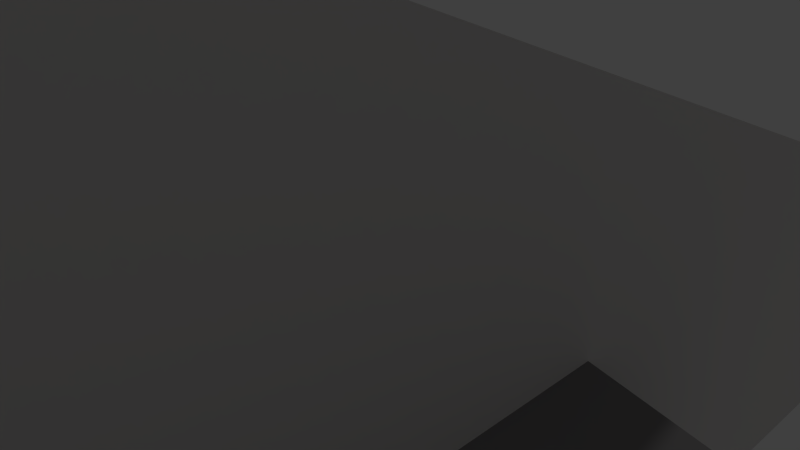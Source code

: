 # Source: SPACESHIP.blend  (saved by Blender 2.70.0; exported with 4.5.12 LTS)
import bpy
from mathutils import Matrix  # noqa: F401  (used for matrix-valued properties, if any)

bpy.ops.wm.read_factory_settings(use_empty=True)
scene = bpy.context.scene
scene.name = 'Scene'

# ---- collections
col_collection_1 = bpy.data.collections.new('Collection 1'); scene.collection.children.link(col_collection_1)

# ---- materials (node trees are filled in below, after node groups)
mat_material_001 = bpy.data.materials.new('Material.001')
mat_material_001.alpha_threshold = 0.0
mat_material_001.use_transparent_shadow = False
mat_material_001.diffuse_color = (0.8, 0.7766, 0.7663, 1.0)
mat_material_001.specular_color = (0.9597, 1.0, 0.945)
mat_material_001.roughness = 0.5
mat_material_001.line_color = (0.0, 0.0, 0.0, 1.0)
mat_material_002 = bpy.data.materials.new('Material.002')
mat_material_002.alpha_threshold = 0.0
mat_material_002.use_transparent_shadow = False
mat_material_002.diffuse_color = (0.02894, 0.0291, 0.02878, 1.0)
mat_material_002.roughness = 0.5
mat_material_002.line_color = (0.0, 0.0, 0.0, 1.0)
mat_material_003 = bpy.data.materials.new('Material.003')
mat_material_003.alpha_threshold = 0.0
mat_material_003.use_transparent_shadow = False
mat_material_003.diffuse_color = (0.2396, 0.2295, 0.2326, 1.0)
mat_material_003.specular_color = (0.9623, 1.0, 0.9717)
mat_material_003.roughness = 0.5
mat_material_003.line_color = (0.0, 0.0, 0.0, 1.0)
mat_material_004 = bpy.data.materials.new('Material.004')
mat_material_004.alpha_threshold = 0.0
mat_material_004.use_transparent_shadow = False
mat_material_004.diffuse_color = (1.0, 0.05073, 0.01252, 1.0)
mat_material_004.roughness = 0.5
mat_material_004.line_color = (0.0, 0.0, 0.0, 1.0)
mat_material_005 = bpy.data.materials.new('Material.005')
mat_material_005.alpha_threshold = 0.0
mat_material_005.use_transparent_shadow = False
mat_material_005.diffuse_color = (0.385, 0.402, 0.3789, 1.0)
mat_material_005.roughness = 0.5
mat_material_005.line_color = (0.0, 0.0, 0.0, 1.0)

# ---- material node trees

# ---- world
world_world = bpy.data.worlds.new('World'); scene.world = world_world
world_world.color = (0.05088, 0.05088, 0.05088)
world_world.use_sun_shadow = False
world_world.sun_shadow_jitter_overblur = 0.0
world_world.cycles.sampling_method = 'NONE'
world_world.cycles.sample_map_resolution = 256

# ---- cameras
cam_camera = bpy.data.cameras.new('Camera')
cam_camera.clip_end = 100.0
cam_camera.lens = 35.0
cam_camera.sensor_width = 32.0
cam_camera.sensor_height = 18.0
cam_camera.ortho_scale = 7.314
cam_camera.dof.focus_distance = 0.0
cam_camera.dof.aperture_fstop = 128.0

# ---- lights
light_lamp = bpy.data.lights.new('Lamp', 'POINT')
light_lamp.transmission_factor = 0.0
light_lamp.cutoff_distance = 30.0
light_lamp.energy = 100.0
light_lamp.shadow_buffer_clip_start = 1.001
light_lamp.shadow_soft_size = 0.1
light_lamp.shadow_maximum_resolution = 0.006
light_lamp.use_absolute_resolution = True
light_lamp.cycles.use_multiple_importance_sampling = False

# ---- meshes
me_cube_001 = bpy.data.meshes.new('Cube.001')
me_cube_001.from_pydata([(-3.676, 3.804, -2.117), (-3.676, 3.804, -0.5441), (-2.333, 4.374, -1.696), (-2.333, 4.374, -0.9651), (-1.932, 4.374, -1.57), (-1.932, 4.374, -1.091), (-1.932, 4.008, -1.57), (-1.932, 4.008, -1.091), (-3.676, -5.95, 3.487), (-3.676, 1.849, -2.117), (-3.676, 3.557, -1.919), (-3.676, 3.557, -0.7425), (-3.676, 2.095, -1.919), (-3.676, 2.095, -0.7425), (-3.417, 3.394, -1.787), (-3.417, 3.394, -0.874), (-3.417, 2.259, -1.787), (-3.417, 2.259, -0.874), (-1.117, 2.057, 0.1778), (-1.117, 1.895, 0.2445), (-1.771, 0.2421, -2.117), (-1.771, 2.208, -2.117), (-0.9671, 1.895, 0.2445), (-2.899, -3.005, 1.933), (-2.999, -3.017, 2.274), (-2.804, -0.22, 1.119), (-3.676, 1.326, 0.4798), (-1.832, 1.326, 0.4798), (-1.681, 1.326, 0.4798), (-3.676, 1.184, 0.5385), (-1.681, 1.184, 0.5385), (-1.117, 2.025, 0.1011), (-1.117, 1.864, 0.1678), (-0.9671, 1.864, 0.1678), (-3.676, 1.294, 0.4032), (-1.832, 1.294, 0.4032), (-1.681, 1.294, 0.4032), (-2.72, -0.4321, 0.8701), (-2.999, -0.4541, 1.215), (-3.676, 1.152, 0.4618), (-1.681, 1.152, 0.4618), (-2.473, -4.973, 3.302), (-2.804, -4.073, 2.711), (-2.473, -4.127, 2.952), (-2.804, -5.182, 3.169), (-2.899, -0.6474, 0.9591), (-3.676, -2.158, -2.117), (-5.578, -2.158, -1.738), (-3.676, -2.158, 0.216), (-5.578, -2.158, -0.1635), (-5.578, -6.588, -1.738), (-0.8856, 0.2421, -2.631), (-5.434, -2.158, -1.636), (-5.434, -2.158, -0.265), (-3.676, -2.158, -1.967), (-3.676, -2.158, 0.06551), (-5.434, -2.78, -1.636), (-5.434, -2.78, -0.265), (-3.676, -2.78, -1.967), (-3.676, -2.78, 0.06551), (-1.771, 0.2421, -2.631), (-1.771, 1.876, -2.631), (-0.8856, 0.2421, -3.035), (-2.337, 0.2421, -3.365), (-2.337, 0.2421, -4.378), (-0.8856, 0.9863, -3.035), (-2.337, 0.9863, -3.365), (-2.337, 0.9863, -4.378), (-0.9349, 0.9863, -3.181), (-2.07, 0.9863, -3.438), (-2.07, 0.9863, -4.231), (-0.9349, 0.5234, -3.181), (-2.07, 0.5234, -3.438), (-2.07, 0.5234, -4.231), (-2.337, 0.2421, -3.702), (-2.337, 0.2421, -4.04), (-1.964, -5.826, -3.702), (-1.964, -0.319, -3.702), (-1.964, -5.826, -4.04), (-1.964, -0.319, -4.04), (-2.337, -0.319, -3.702), (-2.337, -5.826, -3.702), (-2.337, -0.319, -4.04), (-2.337, -5.826, -4.04), (-5.578, -9.805, -1.738), (-2.337, -10.39, -4.378), (-2.337, -10.39, -3.365), (-1.771, -10.39, -2.631), (-0.8856, -10.39, -3.035), (-0.8856, -10.39, -2.631), (-1.771, -10.39, -2.117), (-1.771, -10.39, -2.631), (-3.676, -9.926, 3.487), (-2.861, -10.39, -4.658), (-2.861, -10.39, -3.084), (-1.771, -12.49, -2.631), (-0.8856, -12.49, -2.631), (-1.771, -12.49, -2.117), (-1.771, -12.49, -2.631), (-1.771, -12.48, -2.117), (-3.676, -12.48, -2.117), (-2.861, -12.49, -4.658), (-2.861, -12.49, -3.084), (-3.676, -13.94, 5.217), (-3.676, -13.94, -6.568), (-8.419, -13.94, 1.895), (-8.419, -13.94, -3.246), (-7.857, -13.94, 1.331), (-4.051, -13.94, 3.997), (-4.051, -13.94, -5.461), (-7.857, -13.94, -2.795), (-7.857, -12.6, 1.331), (-4.051, -12.6, 3.997), (-4.051, -12.6, -5.461), (-7.857, -12.6, -2.795), (-5.578, -12.49, -1.738), (-5.578, -12.49, -0.1635), (-3.676, -12.49, -2.117), (-5.578, -12.49, -1.738), (-3.676, -12.49, 0.216), (-5.578, -12.49, -0.1635), (-3.676, -12.61, 3.487), (-3.676, -31.78, 5.217), (-3.676, -31.78, -6.568), (-8.419, -31.78, 1.895), (-8.419, -31.78, -3.246), (-3.676, -16.37, 5.217), (-3.676, -29.34, 5.217), (-8.419, -29.34, -3.246), (-8.419, -16.37, -3.246), (-3.676, -16.37, -6.568), (-8.419, -29.34, 1.895), (-8.419, -16.37, 1.895), (-2.778, -16.37, -6.568), (-2.778, -29.34, -6.568), (-2.392, -18.17, -7.819), (-2.392, -27.54, -7.819), (-8.419, -27.74, -2.611), (-8.419, -17.97, -2.611), (-8.419, -27.74, 1.261), (-8.419, -17.97, 1.261), (-11.55, -27.74, -2.611), (-11.55, -17.97, -2.611), (-11.55, -27.74, 1.261), (-11.55, -17.97, 1.261), (-11.55, -30.89, -3.861), (-11.55, -14.82, -3.861), (-11.55, -30.89, 2.51), (-11.55, -14.82, 2.51), (-19.27, -30.89, -3.861), (-19.27, -14.82, -3.861), (-19.27, -30.89, 2.51), (-19.27, -14.82, 2.51), (-16.65, -14.82, -5.703), (-14.16, -14.82, -5.703), (-14.16, -30.89, -5.703), (-16.65, -30.89, -5.703), (-16.65, -14.82, 4.352), (-14.16, -14.82, 4.352), (-14.16, -30.89, 4.352), (-16.65, -30.89, 4.352), (-12.34, -14.82, -3.212), (-12.34, -14.82, 1.861), (-18.48, -14.82, -3.212), (-18.48, -14.82, 1.861), (-14.42, -14.82, -4.678), (-14.42, -14.82, 3.328), (-16.4, -14.82, -4.678), (-16.4, -14.82, 3.328), (-18.48, -17.42, -3.212), (-18.48, -17.42, 1.861), (-12.34, -17.42, -3.212), (-12.34, -17.42, 1.861), (-14.42, -17.42, -4.678), (-14.42, -17.42, 3.328), (-16.4, -17.42, -4.678), (-16.4, -17.42, 3.328), (-17.7, -17.42, -2.564), (-17.7, -17.42, 1.214), (-13.12, -17.42, -2.564), (-13.12, -17.42, 1.214), (-14.67, -17.42, -3.656), (-14.67, -17.42, 2.306), (-16.15, -17.42, -3.656), (-16.15, -17.42, 2.306), (-17.7, -16.22, -2.564), (-17.7, -16.22, 1.214), (-13.12, -16.22, -2.564), (-13.12, -16.22, 1.214), (-14.67, -16.22, -3.656), (-14.67, -16.22, 2.306), (-16.15, -16.22, -3.656), (-16.15, -16.22, 2.306), (-7.428, -16.37, -3.939), (-7.428, -29.34, -3.939), (-4.529, -16.37, -5.971), (-4.529, -29.34, -5.971), (-3.982, -28.27, -5.191), (-3.982, -17.45, -5.191), (-6.882, -28.27, -3.16), (-6.882, -17.45, -3.16), (-7.428, -17.45, -3.939), (-7.428, -28.27, -3.939), (-4.529, -17.45, -5.971), (-4.529, -28.27, -5.971), (-4.37, -16.37, -5.744), (-7.27, -16.37, -3.713), (-4.37, -29.34, -5.744), (-7.27, -29.34, -3.713), (-7.27, -28.27, -3.713), (-4.37, -28.27, -5.744), (-7.27, -17.45, -3.713), (-4.37, -17.45, -5.744), (-17.13, -16.22, -2.096), (-17.13, -16.22, 0.7456), (-13.69, -16.22, -2.096), (-13.69, -16.22, 0.7456), (-14.85, -16.22, -2.918), (-14.85, -16.22, 1.567), (-15.96, -16.22, -2.918), (-15.96, -16.22, 1.567), (-17.13, -15.74, -2.096), (-17.13, -15.74, 0.7456), (-13.69, -15.74, -2.096), (-13.69, -15.74, 0.7456), (-14.85, -15.74, -2.918), (-14.85, -15.74, 1.567), (-15.96, -15.74, -2.918), (-15.96, -15.74, 1.567), (-9.463, -19.74, -1.605), (-10.51, -19.74, -1.605), (-10.51, -19.74, 0.2547), (-9.463, -19.74, 0.2547), (-9.463, -25.97, -1.605), (-10.51, -25.97, -1.605), (-9.463, -25.97, 0.2547), (-10.51, -25.97, 0.2547), (-11.55, -28.19, 2.51), (-11.55, -17.53, 2.51), (-11.55, -28.19, -3.861), (-11.55, -17.53, -3.861), (-19.27, -28.19, 2.51), (-19.27, -17.53, 2.51), (-19.27, -28.19, -3.861), (-19.27, -17.53, -3.861), (-14.16, -17.53, 4.352), (-14.16, -28.19, 4.352), (-16.65, -17.53, 4.352), (-16.65, -28.19, 4.352), (-14.16, -28.19, -5.703), (-14.16, -17.53, -5.703), (-16.65, -28.19, -5.703), (-16.65, -17.53, -5.703), (-19.27, -27.13, 1.879), (-19.27, -18.58, 1.879), (-19.27, -27.13, -3.229), (-19.27, -18.58, -3.229), (-19.96, -25.46, 0.8822), (-19.96, -20.25, 0.8822), (-19.96, -25.46, -2.233), (-19.96, -20.25, -2.233), (-12.28, -30.89, -3.262), (-12.28, -30.89, 1.912), (-18.54, -30.89, -3.262), (-18.54, -30.89, 1.912), (-14.4, -30.89, -4.758), (-16.42, -30.89, -4.758), (-14.4, -30.89, 3.408), (-16.42, -30.89, 3.408), (-12.28, -39.05, -3.262), (-12.28, -39.05, 1.912), (-18.54, -39.05, -3.262), (-18.54, -39.05, 1.912), (-14.4, -39.05, -4.758), (-16.42, -39.05, -4.758), (-14.4, -39.05, 3.408), (-16.42, -39.05, 3.408), (-12.69, -39.05, -2.918), (-12.69, -39.05, 1.567), (-18.12, -39.05, -2.918), (-18.12, -39.05, 1.567), (-14.53, -39.05, -4.215), (-16.29, -39.05, -4.215), (-14.53, -39.05, 2.864), (-16.29, -39.05, 2.864), (-12.69, -40.61, -2.918), (-12.69, -40.61, 1.567), (-18.12, -40.61, -2.918), (-18.12, -40.61, 1.567), (-14.53, -40.61, -4.215), (-16.29, -40.61, -4.215), (-14.53, -40.61, 2.864), (-16.29, -40.61, 2.864), (-13.09, -40.61, -2.593), (-13.09, -40.61, 1.243), (-17.73, -40.61, -2.593), (-17.73, -40.61, 1.243), (-14.66, -40.61, -3.703), (-16.16, -40.61, -3.703), (-14.66, -40.61, 2.352), (-16.16, -40.61, 2.352), (-13.09, -39.07, -2.593), (-13.09, -39.07, 1.243), (-17.73, -39.07, -2.593), (-17.73, -39.07, 1.243), (-14.66, -39.07, -3.703), (-16.16, -39.07, -3.703), (-14.66, -39.07, 2.352), (-16.16, -39.07, 2.352), (-13.76, -39.07, -2.036), (-13.76, -39.07, 0.6859), (-17.06, -39.07, -2.036), (-17.06, -39.07, 0.6859), (-14.88, -39.07, -2.824), (-15.94, -39.07, -2.824), (-14.88, -39.07, 1.473), (-15.94, -39.07, 1.473), (-13.76, -37.21, -2.036), (-13.76, -37.21, 0.6859), (-17.06, -37.21, -2.036), (-17.06, -37.21, 0.6859), (-14.88, -37.21, -2.824), (-15.94, -37.21, -2.824), (-14.88, -37.21, 1.473), (-15.94, -37.21, 1.473), (-14.82, -37.21, -1.16), (-14.82, -37.21, -0.1908), (-16.0, -37.21, -1.16), (-16.0, -37.21, -0.1908), (-15.22, -37.21, -1.44), (-15.6, -37.21, -1.44), (-15.22, -37.21, 0.08939), (-15.6, -37.21, 0.08939), (-14.82, -37.73, -1.16), (-14.82, -37.73, -0.1908), (-16.0, -37.73, -1.16), (-16.0, -37.73, -0.1908), (-15.22, -37.73, -1.44), (-15.6, -37.73, -1.44), (-15.22, -37.73, 0.08939), (-15.6, -37.73, 0.08939), (-18.54, -32.98, -3.262), (-18.54, -36.96, -3.262), (-18.54, -33.72, -2.305), (-18.54, -36.22, -2.305), (-18.54, -33.72, 0.9545), (-18.54, -36.22, 0.9545), (-19.06, -34.12, -1.788), (-19.06, -35.83, -1.788), (-19.06, -34.12, 0.4373), (-19.06, -35.83, 0.4373), (-3.706, -33.74, 4.062), (-3.706, -33.74, -5.701), (-7.635, -33.74, 1.31), (-7.635, -33.74, -2.949), (-0.9384, -34.22, -1.191), (-0.9384, -34.57, -1.191), (-3.032, -27.07, 5.217), (-3.032, -18.64, 5.217), (-3.032, -18.64, 4.602), (-7.635, -33.74, 0.4318), (-7.635, -33.74, -2.071), (-3.032, -27.07, 4.602), (-2.559, -25.76, 4.602), (-2.559, -19.96, 4.602), (-1.933, -21.38, 5.474), (-1.933, -24.34, 5.474), (3.676, 3.804, -2.117), (0.0, 3.804, -2.117), (3.676, 3.804, -0.5441), (0.0, 3.804, -0.5441), (2.333, 4.374, -1.696), (0.0, 4.374, -1.696), (2.333, 4.374, -0.9651), (0.0, 4.374, -0.9651), (1.932, 4.374, -1.57), (0.0, 4.374, -1.57), (1.932, 4.374, -1.091), (0.0, 4.374, -1.091), (1.932, 4.008, -1.57), (0.0, 4.008, -1.57), (1.932, 4.008, -1.091), (0.0, 4.008, -1.091), (0.0, -5.95, 3.487), (3.676, -5.95, 3.487), (3.676, 1.849, -2.117), (3.676, 3.557, -1.919), (3.676, 3.557, -0.7425), (3.676, 2.095, -1.919), (3.676, 2.095, -0.7425), (3.417, 3.394, -1.787), (3.417, 3.394, -0.874), (3.417, 2.259, -1.787), (3.417, 2.259, -0.874), (0.0, 2.057, 0.1778), (0.0, 1.895, 0.2445), (1.117, 2.057, 0.1778), (1.117, 1.895, 0.2445), (0.0, 2.208, -2.117), (1.771, 0.2421, -2.117), (1.771, 2.208, -2.117), (0.9671, 1.895, 0.2445), (0.0, -0.22, 1.119), (0.0, -3.017, 2.274), (2.899, -3.005, 1.933), (0.0, -3.005, 1.933), (2.999, -3.017, 2.274), (2.804, -0.22, 1.119), (0.0, -0.4321, 0.8701), (3.676, 1.326, 0.4798), (1.832, 1.326, 0.4798), (1.681, 1.326, 0.4798), (3.676, 1.184, 0.5385), (1.681, 1.184, 0.5385), (0.0, 2.025, 0.1011), (0.0, 1.864, 0.1678), (1.117, 2.025, 0.1011), (1.117, 1.864, 0.1678), (0.9671, 1.864, 0.1678), (3.676, 1.294, 0.4032), (1.832, 1.294, 0.4032), (1.681, 1.294, 0.4032), (2.72, -0.4321, 0.8701), (2.999, -0.4541, 1.215), (3.676, 1.152, 0.4618), (1.681, 1.152, 0.4618), (0.0, -4.073, 2.711), (2.473, -4.973, 3.302), (2.804, -4.073, 2.711), (0.0, -4.973, 3.302), (0.0, -5.182, 3.169), (2.473, -4.127, 2.952), (0.0, -4.127, 2.952), (2.804, -5.182, 3.169), (2.899, -0.6474, 0.9591), (3.676, -2.158, -2.117), (5.578, -2.158, -1.738), (3.676, -2.158, 0.216), (5.578, -2.158, -0.1635), (5.578, -6.588, -1.738), (0.8856, 0.2421, -2.631), (5.434, -2.158, -1.636), (5.434, -2.158, -0.265), (3.676, -2.158, -1.967), (3.676, -2.158, 0.06551), (5.434, -2.78, -1.636), (5.434, -2.78, -0.265), (3.676, -2.78, -1.967), (3.676, -2.78, 0.06551), (0.0, 0.2421, -2.631), (1.771, 0.2421, -2.631), (0.0, 1.876, -2.631), (1.771, 1.876, -2.631), (0.0, 0.2421, -3.035), (0.8856, 0.2421, -3.035), (2.337, 0.2421, -3.365), (2.337, 0.2421, -4.378), (0.0, 0.2421, -4.707), (0.0, 0.9863, -3.035), (0.8856, 0.9863, -3.035), (2.337, 0.9863, -3.365), (2.337, 0.9863, -4.378), (0.0, 0.9863, -4.707), (0.0, 0.9863, -3.181), (0.9349, 0.9863, -3.181), (2.07, 0.9863, -3.438), (2.07, 0.9863, -4.231), (0.0, 0.9863, -4.489), (0.0, 0.5234, -3.181), (0.9349, 0.5234, -3.181), (2.07, 0.5234, -3.438), (2.07, 0.5234, -4.231), (0.0, 0.5234, -4.489), (2.337, 0.2421, -3.702), (2.337, 0.2421, -4.04), (1.964, -5.826, -3.702), (1.964, -0.319, -3.702), (1.964, -5.826, -4.04), (1.964, -0.319, -4.04), (2.337, -0.319, -3.702), (2.337, -5.826, -3.702), (2.337, -0.319, -4.04), (2.337, -5.826, -4.04), (5.578, -9.805, -1.738), (2.337, -10.39, -4.378), (2.337, -10.39, -3.365), (1.771, -10.39, -2.631), (0.8856, -10.39, -3.035), (0.8856, -10.39, -2.631), (0.0, -10.39, -4.707), (1.771, -10.39, -2.117), (1.771, -10.39, -2.631), (-1.357, -9.79, 3.767), (-1.357, -8.663, 3.767), (3.676, -9.926, 3.487), (2.861, -10.39, -4.658), (2.861, -10.39, -3.084), (0.0, -10.39, -5.17), (1.771, -12.49, -2.631), (0.8856, -12.49, -2.631), (1.771, -12.49, -2.117), (1.771, -12.49, -2.631), (1.771, -12.48, -2.117), (3.676, -12.48, -2.117), (2.861, -12.49, -4.658), (2.861, -12.49, -3.084), (0.0, -12.49, -5.17), (3.676, -13.94, 5.217), (3.676, -13.94, -6.568), (8.419, -13.94, 1.895), (8.419, -13.94, -3.246), (7.857, -13.94, 1.331), (4.051, -13.94, 3.997), (4.051, -13.94, -5.461), (7.857, -13.94, -2.795), (7.857, -12.6, 1.331), (4.051, -12.6, 3.997), (4.051, -12.6, -5.461), (7.857, -12.6, -2.795), (0.0, -13.94, 3.997), (0.0, -13.94, -5.461), (0.0, -12.6, 3.997), (0.0, -12.6, -5.461), (0.0, -13.94, 5.217), (0.0, -13.94, -6.568), (0.0, -13.94, 3.997), (0.0, -13.94, -5.461), (5.578, -12.49, -1.738), (5.578, -12.49, -0.1635), (3.676, -12.49, -2.117), (5.578, -12.49, -1.738), (3.676, -12.49, 0.216), (5.578, -12.49, -0.1635), (0.0, -12.61, 3.487), (3.676, -12.61, 3.487), (3.676, -31.78, 5.217), (3.676, -31.78, -6.568), (8.419, -31.78, 1.895), (8.419, -31.78, -3.246), (0.0, -31.78, 5.217), (0.0, -31.78, -6.568), (0.0, -29.34, 5.217), (0.0, -16.37, 5.217), (3.676, -16.37, 5.217), (3.676, -29.34, 5.217), (8.419, -29.34, -3.246), (8.419, -16.37, -3.246), (3.676, -16.37, -6.568), (8.419, -29.34, 1.895), (8.419, -16.37, 1.895), (0.0, -16.37, -6.568), (0.0, -29.34, -6.568), (2.778, -16.37, -6.568), (2.778, -29.34, -6.568), (0.0, -18.17, -7.819), (0.0, -27.54, -7.819), (2.392, -18.17, -7.819), (2.392, -27.54, -7.819), (8.419, -27.74, -2.611), (8.419, -17.97, -2.611), (8.419, -27.74, 1.261), (8.419, -17.97, 1.261), (11.55, -27.74, -2.611), (11.55, -17.97, -2.611), (11.55, -27.74, 1.261), (11.55, -17.97, 1.261), (11.55, -30.89, -3.861), (11.55, -14.82, -3.861), (11.55, -30.89, 2.51), (11.55, -14.82, 2.51), (19.27, -30.89, -3.861), (19.27, -14.82, -3.861), (19.27, -30.89, 2.51), (19.27, -14.82, 2.51), (16.65, -14.82, -5.703), (14.16, -14.82, -5.703), (14.16, -30.89, -5.703), (16.65, -30.89, -5.703), (16.65, -14.82, 4.352), (14.16, -14.82, 4.352), (14.16, -30.89, 4.352), (16.65, -30.89, 4.352), (12.34, -14.82, -3.212), (12.34, -14.82, 1.861), (18.48, -14.82, -3.212), (18.48, -14.82, 1.861), (14.42, -14.82, -4.678), (14.42, -14.82, 3.328), (16.4, -14.82, -4.678), (16.4, -14.82, 3.328), (18.48, -17.42, -3.212), (18.48, -17.42, 1.861), (12.34, -17.42, -3.212), (12.34, -17.42, 1.861), (14.42, -17.42, -4.678), (14.42, -17.42, 3.328), (16.4, -17.42, -4.678), (16.4, -17.42, 3.328), (17.7, -17.42, -2.564), (17.7, -17.42, 1.214), (13.12, -17.42, -2.564), (13.12, -17.42, 1.214), (14.67, -17.42, -3.656), (14.67, -17.42, 2.306), (16.15, -17.42, -3.656), (16.15, -17.42, 2.306), (17.7, -16.22, -2.564), (17.7, -16.22, 1.214), (13.12, -16.22, -2.564), (13.12, -16.22, 1.214), (14.67, -16.22, -3.656), (14.67, -16.22, 2.306), (16.15, -16.22, -3.656), (16.15, -16.22, 2.306), (7.428, -16.37, -3.939), (7.428, -29.34, -3.939), (4.529, -16.37, -5.971), (4.529, -29.34, -5.971), (3.982, -28.27, -5.191), (3.982, -17.45, -5.191), (6.882, -28.27, -3.16), (6.882, -17.45, -3.16), (7.428, -17.45, -3.939), (7.428, -28.27, -3.939), (4.529, -17.45, -5.971), (4.529, -28.27, -5.971), (4.37, -16.37, -5.744), (7.27, -16.37, -3.713), (4.37, -29.34, -5.744), (7.27, -29.34, -3.713), (7.27, -28.27, -3.713), (4.37, -28.27, -5.744), (7.27, -17.45, -3.713), (4.37, -17.45, -5.744), (17.13, -16.22, -2.096), (17.13, -16.22, 0.7456), (13.69, -16.22, -2.096), (13.69, -16.22, 0.7456), (14.85, -16.22, -2.918), (14.85, -16.22, 1.567), (15.96, -16.22, -2.918), (15.96, -16.22, 1.567), (17.13, -15.74, -2.096), (17.13, -15.74, 0.7456), (13.69, -15.74, -2.096), (13.69, -15.74, 0.7456), (14.85, -15.74, -2.918), (14.85, -15.74, 1.567), (15.96, -15.74, -2.918), (15.96, -15.74, 1.567), (9.463, -19.74, -1.605), (10.51, -19.74, -1.605), (10.51, -19.74, 0.2547), (9.463, -19.74, 0.2547), (9.463, -25.97, -1.605), (10.51, -25.97, -1.605), (9.463, -25.97, 0.2547), (10.51, -25.97, 0.2547), (11.55, -28.19, 2.51), (11.55, -17.53, 2.51), (11.55, -28.19, -3.861), (11.55, -17.53, -3.861), (19.27, -28.19, 2.51), (19.27, -17.53, 2.51), (19.27, -28.19, -3.861), (19.27, -17.53, -3.861), (14.16, -17.53, 4.352), (14.16, -28.19, 4.352), (16.65, -17.53, 4.352), (16.65, -28.19, 4.352), (14.16, -28.19, -5.703), (14.16, -17.53, -5.703), (16.65, -28.19, -5.703), (16.65, -17.53, -5.703), (19.27, -27.13, 1.879), (19.27, -18.58, 1.879), (19.27, -27.13, -3.229), (19.27, -18.58, -3.229), (19.96, -25.46, 0.8822), (19.96, -20.25, 0.8822), (19.96, -25.46, -2.233), (19.96, -20.25, -2.233), (12.28, -30.89, -3.262), (12.28, -30.89, 1.912), (18.54, -30.89, -3.262), (18.54, -30.89, 1.912), (14.4, -30.89, -4.758), (16.42, -30.89, -4.758), (14.4, -30.89, 3.408), (16.42, -30.89, 3.408), (12.28, -39.05, -3.262), (12.28, -39.05, 1.912), (18.54, -39.05, -3.262), (18.54, -39.05, 1.912), (14.4, -39.05, -4.758), (16.42, -39.05, -4.758), (14.4, -39.05, 3.408), (16.42, -39.05, 3.408), (12.69, -39.05, -2.918), (12.69, -39.05, 1.567), (18.12, -39.05, -2.918), (18.12, -39.05, 1.567), (14.53, -39.05, -4.215), (16.29, -39.05, -4.215), (14.53, -39.05, 2.864), (16.29, -39.05, 2.864), (12.69, -40.61, -2.918), (12.69, -40.61, 1.567), (18.12, -40.61, -2.918), (18.12, -40.61, 1.567), (14.53, -40.61, -4.215), (16.29, -40.61, -4.215), (14.53, -40.61, 2.864), (16.29, -40.61, 2.864), (13.09, -40.61, -2.593), (13.09, -40.61, 1.243), (17.73, -40.61, -2.593), (17.73, -40.61, 1.243), (14.66, -40.61, -3.703), (16.16, -40.61, -3.703), (14.66, -40.61, 2.352), (16.16, -40.61, 2.352), (13.09, -39.07, -2.593), (13.09, -39.07, 1.243), (17.73, -39.07, -2.593), (17.73, -39.07, 1.243), (14.66, -39.07, -3.703), (16.16, -39.07, -3.703), (14.66, -39.07, 2.352), (16.16, -39.07, 2.352), (13.76, -39.07, -2.036), (13.76, -39.07, 0.6859), (17.06, -39.07, -2.036), (17.06, -39.07, 0.6859), (14.88, -39.07, -2.824), (15.94, -39.07, -2.824), (14.88, -39.07, 1.473), (15.94, -39.07, 1.473), (13.76, -37.21, -2.036), (13.76, -37.21, 0.6859), (17.06, -37.21, -2.036), (17.06, -37.21, 0.6859), (14.88, -37.21, -2.824), (15.94, -37.21, -2.824), (14.88, -37.21, 1.473), (15.94, -37.21, 1.473), (14.82, -37.21, -1.16), (14.82, -37.21, -0.1908), (16.0, -37.21, -1.16), (16.0, -37.21, -0.1908), (15.22, -37.21, -1.44), (15.6, -37.21, -1.44), (15.22, -37.21, 0.08939), (15.6, -37.21, 0.08939), (14.82, -37.73, -1.16), (14.82, -37.73, -0.1908), (16.0, -37.73, -1.16), (16.0, -37.73, -0.1908), (15.22, -37.73, -1.44), (15.6, -37.73, -1.44), (15.22, -37.73, 0.08939), (15.6, -37.73, 0.08939), (18.54, -32.98, -3.262), (18.54, -36.96, -3.262), (18.54, -33.72, -2.305), (18.54, -36.22, -2.305), (18.54, -33.72, 0.9545), (18.54, -36.22, 0.9545), (19.06, -34.12, -1.788), (19.06, -35.83, -1.788), (19.06, -34.12, 0.4373), (19.06, -35.83, 0.4373), (0.0, -31.78, 4.062), (0.0, -31.78, -5.701), (3.706, -33.74, 4.062), (3.706, -33.74, -5.701), (7.635, -33.74, 1.31), (7.635, -33.74, -2.949), (0.0, -33.74, 4.062), (0.0, -33.74, -5.701), (0.0, -34.22, -1.191), (0.9384, -34.22, -1.191), (0.0, -34.57, -1.191), (0.9384, -34.57, -1.191), (3.032, -27.07, 5.217), (3.032, -18.64, 5.217), (0.0, -18.64, 5.217), (0.0, -27.07, 5.217), (3.032, -18.64, 4.602), (0.0, -27.07, 4.602), (7.635, -33.74, 0.4318), (7.635, -33.74, -2.071), (0.0, -18.64, 4.602), (3.032, -27.07, 4.602), (2.559, -25.76, 4.602), (0.0, -25.76, 4.602), (2.559, -19.96, 4.602), (0.0, -19.96, 4.602), (1.933, -21.38, 5.474), (1.933, -24.34, 5.474), (-1.838, -8.462, 3.487), (-1.838, -9.991, 3.487), (1.838, -8.462, 3.487), (1.838, -9.991, 3.487), (1.357, -8.663, 3.767), (1.357, -9.79, 3.767), (-3.706, -36.55, 4.062), (-3.706, -36.55, -5.701), (-7.635, -36.55, 1.31), (-7.635, -36.55, -2.949), (-1.877, -36.55, 0.6273), (-1.877, -36.55, -0.6142), (-1.877, -37.02, 0.6273), (-1.877, -37.02, -0.6142), (-0.9384, -36.55, 1.787), (-0.9384, -36.55, -1.774), (-0.9384, -37.02, 1.787), (-0.9384, -37.02, -1.774), (-1.57, -37.02, 0.4242), (-1.57, -37.02, -0.4111), (-0.9384, -37.02, 1.204), (-0.9384, -37.02, -1.191), (-1.57, -37.37, 0.4242), (-1.57, -37.37, -0.4111), (-0.9384, -37.37, 1.204), (-0.9384, -37.37, -1.191), (-1.796, -37.37, 0.5528), (-1.796, -37.37, -0.5397), (-0.9699, -37.37, 1.573), (-0.9699, -37.37, -1.56), (-1.796, -37.78, 0.5528), (-1.796, -37.78, -0.5397), (-0.9699, -37.78, 1.573), (-0.9699, -37.78, -1.56), (-1.585, -37.78, 0.4211), (-1.585, -37.78, -0.408), (-0.9583, -37.78, 1.196), (-0.9583, -37.78, -1.183), (-1.585, -38.11, 0.4211), (-1.585, -38.11, -0.408), (-0.9583, -38.11, 1.196), (-0.9583, -38.11, -1.183), (-6.387, -37.53, 0.1073), (-6.387, -37.53, -1.747), (-7.635, -36.55, 0.4318), (-7.635, -36.55, -2.071), (-6.805, -36.55, -2.071), (-6.805, -36.55, 0.4318), (-3.583, -36.55, -2.071), (-3.583, -36.55, 0.4318), (-4.0, -37.53, -1.747), (-4.0, -37.53, 0.1073), (-6.138, -37.53, -1.553), (-6.138, -37.53, -0.08634), (-4.25, -37.53, -1.553), (-4.25, -37.53, -0.08634), (-6.138, -37.19, -1.553), (-6.138, -37.19, -0.08634), (-4.25, -37.19, -1.553), (-4.25, -37.19, -0.08634), (-1.236, -38.11, 0.225), (-1.236, -38.11, -0.2119), (-0.906, -38.11, 0.6331), (-0.906, -38.11, -0.6199), (-1.236, -38.7, 0.225), (-1.236, -38.7, -0.2119), (-0.906, -38.7, 0.6331), (-0.906, -38.7, -0.6199), (-0.9368, -38.7, 0.09973), (-0.9368, -38.7, -0.08659), (-0.796, -38.7, 0.2738), (-0.796, -38.7, -0.2606), (-0.9368, -38.13, 0.09973), (-0.9368, -38.13, -0.08659), (-0.796, -38.13, 0.2738), (-0.796, -38.13, -0.2606), (-3.173, -36.55, -4.861), (-3.173, -36.55, -4.038), (-2.967, -36.55, -5.151), (-2.967, -36.55, -3.748), (-2.967, -36.12, -5.151), (-3.173, -36.12, -4.861), (-2.967, -36.12, -3.748), (-3.173, -36.12, -4.038), (-2.703, -36.12, -4.95), (-2.85, -36.12, -4.743), (-2.703, -36.12, -3.949), (-2.85, -36.12, -4.156), (-2.703, -35.68, -4.95), (-2.85, -35.68, -4.743), (-2.703, -35.68, -3.949), (-2.85, -35.68, -4.156), (3.706, -36.55, 4.062), (3.706, -36.55, -5.701), (7.635, -36.55, 1.31), (7.635, -36.55, -2.949), (0.0, -36.55, 4.062), (0.0, -36.55, -5.701), (1.877, -36.55, 0.6273), (0.0, -36.55, -1.774), (0.0, -36.55, 1.787), (1.877, -36.55, -0.6142), (0.0, -37.02, 1.787), (1.877, -37.02, 0.6273), (0.0, -37.02, -1.774), (1.877, -37.02, -0.6142), (0.0, -38.11, 0.6331), (0.9384, -36.55, 1.787), (0.9384, -36.55, -1.774), (0.9384, -37.02, 1.787), (0.9384, -37.02, -1.774), (0.0, -37.02, 1.204), (1.57, -37.02, 0.4242), (0.0, -37.02, -1.191), (1.57, -37.02, -0.4111), (0.9384, -37.02, 1.204), (0.9384, -37.02, -1.191), (0.0, -37.37, 1.204), (1.57, -37.37, 0.4242), (0.0, -37.37, -1.191), (1.57, -37.37, -0.4111), (0.9384, -37.37, 1.204), (0.9384, -37.37, -1.191), (0.0, -37.37, 1.573), (1.796, -37.37, 0.5528), (0.0, -37.37, -1.56), (1.796, -37.37, -0.5397), (0.9699, -37.37, 1.573), (0.9699, -37.37, -1.56), (0.0, -37.78, 1.573), (1.796, -37.78, 0.5528), (0.0, -37.78, -1.56), (1.796, -37.78, -0.5397), (0.9699, -37.78, 1.573), (0.9699, -37.78, -1.56), (0.0, -37.78, 1.196), (1.585, -37.78, 0.4211), (0.0, -37.78, -1.183), (1.585, -37.78, -0.408), (0.9583, -37.78, 1.196), (0.9583, -37.78, -1.183), (0.0, -38.11, 1.196), (1.585, -38.11, 0.4211), (0.0, -38.11, -1.183), (1.585, -38.11, -0.408), (0.9583, -38.11, 1.196), (0.9583, -38.11, -1.183), (6.387, -37.53, 0.1073), (6.387, -37.53, -1.747), (7.635, -36.55, 0.4318), (7.635, -36.55, -2.071), (6.805, -36.55, -2.071), (6.805, -36.55, 0.4318), (3.583, -36.55, -2.071), (3.583, -36.55, 0.4318), (4.0, -37.53, -1.747), (4.0, -37.53, 0.1073), (6.138, -37.53, -1.553), (6.138, -37.53, -0.08634), (4.25, -37.53, -1.553), (4.25, -37.53, -0.08634), (6.138, -37.19, -1.553), (6.138, -37.19, -0.08634), (4.25, -37.19, -1.553), (4.25, -37.19, -0.08634), (1.236, -38.11, 0.225), (0.0, -38.11, -0.6199), (1.236, -38.11, -0.2119), (0.906, -38.11, 0.6331), (0.906, -38.11, -0.6199), (0.0, -38.7, 0.6331), (1.236, -38.7, 0.225), (0.0, -38.7, -0.6199), (1.236, -38.7, -0.2119), (0.906, -38.7, 0.6331), (0.906, -38.7, -0.6199), (0.0, -38.7, 0.2738), (0.9368, -38.7, 0.09973), (0.0, -38.7, -0.2606), (0.9368, -38.7, -0.08659), (0.796, -38.7, 0.2738), (0.796, -38.7, -0.2606), (0.0, -38.13, 0.2738), (0.9368, -38.13, 0.09973), (0.0, -38.13, -0.2606), (0.9368, -38.13, -0.08659), (0.796, -38.13, 0.2738), (0.796, -38.13, -0.2606), (0.0, -36.55, -5.151), (0.0, -36.55, -3.748), (0.0, -36.12, -4.95), (3.173, -36.55, -4.861), (3.173, -36.55, -4.038), (0.0, -36.12, -3.949), (2.967, -36.55, -5.151), (2.967, -36.55, -3.748), (0.0, -36.12, -5.151), (0.0, -36.12, -3.748), (2.967, -36.12, -5.151), (3.173, -36.12, -4.861), (2.967, -36.12, -3.748), (3.173, -36.12, -4.038), (2.703, -36.12, -4.95), (2.85, -36.12, -4.743), (2.703, -36.12, -3.949), (2.85, -36.12, -4.156), (0.0, -35.68, -4.95), (0.0, -35.68, -3.949), (2.703, -35.68, -4.95), (2.85, -35.68, -4.743), (2.703, -35.68, -3.949), (2.85, -35.68, -4.156), (-3.43, -31.86, 3.697), (-3.43, -31.86, -5.337), (-7.065, -31.86, 1.151), (-7.065, -31.86, -2.79), (-3.43, -33.68, 3.697), (-3.43, -33.68, -5.337), (-7.065, -33.68, 1.151), (-7.065, -33.68, -2.79), (-7.065, -33.68, 0.3383), (-7.065, -33.68, -1.978), (3.43, -31.86, 3.697), (3.43, -31.86, -5.337), (7.065, -31.86, 1.151), (7.065, -31.86, -2.79), (2.967e-09, -31.86, 3.697), (2.967e-09, -31.86, -5.337), (3.43, -33.68, 3.697), (3.43, -33.68, -5.337), (7.065, -33.68, 1.151), (7.065, -33.68, -2.79), (2.967e-09, -33.68, 3.697), (2.967e-09, -33.68, -5.337), (7.065, -33.68, 0.3383), (7.065, -33.68, -1.978)], [], [(369, 373, 374, 3, 1, 370), (0, 1, 3, 2), (372, 371, 367, 368, 0, 2), (2, 3, 5, 4), (46, 117, 118, 47), (4, 5, 7, 6), (10, 12, 16, 14), (38, 25, 402, 395, 22, 28, 30, 29, 8, 383, 430, 44, 42, 426, 403, 24), (373, 377, 378, 5, 3, 374), (48, 119, 121, 92, 8, 29, 39, 34, 26, 1, 11, 13, 12, 10, 0, 9, 46, 54, 58, 59, 55), (1, 0, 10, 11), (15, 14, 16, 17), (12, 13, 17, 16), (13, 11, 15, 17), (11, 10, 14, 15), (394, 396, 397, 410, 409, 369, 370, 1, 26, 27, 19, 18), (377, 381, 382, 7, 5, 378), (19, 27, 35, 32), (381, 379, 380, 6, 7, 382), (380, 379, 375, 376, 4, 6), (419, 420, 417, 416, 414, 31, 32, 35, 34, 39, 40, 36, 33, 415, 418, 421, 425, 424), (25, 38, 45, 37), (26, 34, 35, 27), (18, 19, 32, 31), (44, 430, 429, 41), (414, 416, 396, 394, 18, 31), (30, 28, 36, 40), (30, 40, 39, 29), (28, 22, 33, 36), (406, 404, 405, 23, 24, 403), (38, 24, 23, 45), (42, 44, 41, 43), (454, 459, 458, 65, 62, 453), (49, 48, 55, 53, 52, 54, 46, 47), (54, 52, 56, 58), (50, 84, 115, 116, 49, 47), (59, 58, 56, 57), (52, 53, 57, 56), (53, 55, 59, 57), (376, 375, 371, 372, 2, 4), (76, 77, 79, 78), (20, 90, 91, 60, 61, 21), (440, 449, 51, 89, 87, 60, 61, 451, 452, 450, 486, 488), (81, 80, 77, 76), (63, 86, 88, 62), (80, 82, 79, 77), (457, 64, 67, 462), (63, 62, 65, 66), (67, 66, 65, 458, 463, 68, 69, 70, 467, 462), (467, 70, 73, 472), (69, 68, 71, 72), (468, 469, 470, 471, 472, 73, 72, 71), (70, 69, 72, 73), (64, 75, 74, 63, 66, 67), (80, 74, 75, 82), (82, 83, 78, 79), (83, 81, 76, 78), (62, 88, 89, 51), (457, 489, 85, 64), (49, 120, 119, 48), (440, 454, 453, 62, 51, 449), (63, 74, 80, 81, 83, 82, 75, 64, 85, 86), (533, 534, 494, 803, 801, 92, 121), (384, 383, 8, 92, 801, 800, 802, 803, 494), (88, 86, 85, 489, 497, 93, 94, 89), (94, 93, 101, 102), (91, 90, 97, 98), (89, 94, 102, 96), (87, 89, 96, 95), (93, 497, 506, 101), (110, 107, 111, 114), (542, 543, 507, 523, 103, 126), (107, 108, 112, 111), (109, 110, 114, 113), (109, 113, 522, 520), (106, 105, 103, 523, 525, 108, 107, 110, 109, 526, 524, 104), (451, 452, 400, 398, 21, 61), (521, 533, 121, 119, 100, 99, 95, 96, 102, 101, 506, 522, 113, 114, 111, 112), (541, 127, 122, 539), (199, 197, 210, 209), (131, 128, 125, 124), (127, 131, 124, 122), (103, 105, 132, 126), (126, 132, 131, 127), (552, 556, 554, 135, 133, 550), (105, 106, 129, 132), (132, 129, 128, 137, 138, 140, 139, 131), (204, 203, 195, 130, 123, 125, 128, 129, 193, 201, 202, 194, 196), (365, 798, 796, 797, 364), (200, 198, 197, 199), (203, 204, 197, 198), (209, 210, 207, 208), (231, 230, 142, 144), (238, 240, 146, 148), (128, 131, 139, 137), (230, 234, 141, 142), (234, 236, 143, 141), (236, 231, 144, 143), (139, 140, 232, 235), (137, 139, 235, 233), (251, 156, 149, 243), (163, 164, 170, 169), (247, 157, 152, 242), (238, 148, 158, 245), (245, 158, 157, 247), (157, 158, 166, 168, 164, 163, 150, 152), (239, 145, 155, 249), (249, 155, 156, 251), (153, 150, 163, 167, 165, 161, 162, 166, 158, 148, 146, 154), (168, 166, 174, 176), (165, 167, 175, 173), (166, 162, 172, 174), (162, 161, 171, 172), (164, 168, 176, 170), (167, 163, 169, 175), (161, 165, 173, 171), (180, 179, 187, 188), (176, 174, 182, 184, 178, 177, 183, 181, 179, 180, 172, 171, 173, 175, 169, 170), (174, 172, 180, 182), (229, 233, 234, 230), (178, 184, 192, 186), (183, 177, 185, 191), (179, 181, 189, 187), (177, 178, 186, 185), (184, 182, 190, 192), (181, 183, 191, 189), (182, 180, 188, 190), (196, 194, 208, 207), (206, 205, 212, 211), (106, 104, 130, 195, 193, 129), (134, 133, 135, 136), (555, 557, 553, 551, 134, 136), (202, 201, 200, 199), (104, 524, 550, 133, 130), (134, 551, 540, 123, 130, 133), (194, 202, 209, 208), (193, 195, 205, 206), (204, 196, 207, 210), (200, 211, 212, 198), (195, 203, 212, 205), (201, 193, 206, 211), (220, 218, 226, 228), (138, 137, 233, 229), (140, 138, 229, 232), (235, 232, 231, 236), (232, 229, 230, 231), (190, 188, 187, 215, 216, 218, 220, 214, 213, 219, 217, 189, 191, 185, 186, 192), (187, 189, 217, 215), (225, 227, 221, 222, 228, 226, 224, 223), (217, 219, 227, 225), (218, 216, 224, 226), (216, 215, 223, 224), (214, 220, 228, 222), (219, 213, 221, 227), (215, 217, 225, 223), (213, 214, 222, 221), (233, 235, 236, 234), (241, 243, 149, 151), (152, 150, 244, 242), (241, 242, 244, 256, 254, 253, 255, 243), (154, 250, 252, 153), (250, 249, 251, 252), (146, 240, 250, 154), (240, 239, 249, 250), (159, 246, 248, 160), (246, 245, 247, 248), (147, 237, 246, 159), (237, 238, 245, 246), (160, 248, 241, 151), (248, 247, 242, 241), (153, 252, 244, 150), (252, 251, 243, 244), (239, 237, 147, 145), (254, 256, 260, 258), (244, 243, 255, 256), (258, 260, 259, 257), (253, 254, 258, 257), (255, 253, 257, 259), (256, 255, 259, 260), (141, 143, 144, 238, 237, 239, 240, 142), (144, 142, 240, 238), (145, 147, 262, 261), (160, 151, 149, 156, 155, 145, 261, 265, 266, 263, 264, 268, 267, 262, 147, 159), (266, 274, 271, 342, 341, 263), (262, 270, 269, 261), (267, 275, 270, 262), (261, 269, 273, 265), (269, 270, 278, 277), (270, 275, 283, 278), (273, 269, 277, 281), (272, 271, 279, 280), (275, 276, 284, 283), (274, 273, 281, 282), (276, 272, 280, 284), (271, 274, 282, 279), (284, 280, 288, 292), (279, 282, 290, 287), (277, 278, 286, 285), (278, 283, 291, 286), (281, 277, 285, 289), (280, 279, 287, 288), (283, 284, 292, 291), (282, 281, 289, 290), (288, 287, 290, 289, 285, 286, 294, 293, 297, 298, 295, 296, 300, 292), (272, 264, 263, 341, 343, 345, 346, 344, 342, 271), (286, 291, 292, 300, 299, 294), (341, 342, 344, 343), (297, 293, 301, 305), (296, 295, 303, 304), (299, 300, 308, 307), (298, 297, 305, 306), (300, 296, 304, 308), (295, 298, 306, 303), (293, 294, 302, 301), (294, 299, 307, 302), (266, 265, 273, 274), (308, 304, 303, 311, 312, 316, 315, 310, 309, 313, 314, 306, 305, 301, 302, 307), (267, 268, 276, 275), (268, 264, 272, 276), (303, 306, 314, 311), (314, 313, 321, 322), (316, 312, 320, 324), (311, 314, 322, 319), (309, 310, 318, 317), (310, 315, 323, 318), (313, 309, 317, 321), (312, 311, 319, 320), (315, 316, 324, 323), (321, 317, 318, 323, 324, 332, 331, 326, 325, 329, 330, 327, 328, 320, 319, 322), (324, 320, 328, 332), (331, 332, 340, 339), (330, 329, 337, 338), (332, 328, 336, 340), (327, 330, 338, 335), (325, 326, 334, 333), (326, 331, 339, 334), (329, 325, 333, 337), (328, 327, 335, 336), (335, 338, 337, 333, 334, 339, 340, 336), (345, 343, 347, 349), (349, 347, 348, 350), (343, 344, 348, 347), (344, 346, 350, 348), (346, 345, 349, 350), (776, 790, 791, 777, 1031, 1035, 1034, 1030), (542, 126, 127, 541, 787, 357, 358, 786), (360, 361, 354, 809, 845, 844, 808, 353), (355, 780, 782, 356), (784, 793, 789, 362, 357, 787), (359, 362, 789, 795, 363, 364, 797, 792), (358, 357, 362, 359), (779, 352, 1017, 1033), (364, 363, 366, 365), (1014, 1012, 1026, 772, 539, 122, 124, 125, 123, 540, 773, 1027, 1013, 1015), (367, 371, 373, 369), (371, 375, 377, 373), (435, 436, 530, 529), (375, 379, 381, 377), (386, 390, 392, 388), (423, 406, 403, 426, 428, 433, 430, 383, 384, 412, 413, 411, 401, 395, 402, 407), (437, 444, 448, 447, 443, 435, 385, 367, 386, 388, 389, 387, 369, 409, 419, 424, 412, 384, 494, 534, 531), (369, 387, 386, 367), (391, 393, 392, 390), (388, 392, 393, 389), (389, 393, 391, 387), (387, 391, 390, 386), (397, 417, 420, 410), (407, 422, 434, 423), (409, 410, 420, 419), (396, 416, 417, 397), (433, 427, 429, 430), (413, 425, 421, 411), (413, 412, 424, 425), (411, 421, 418, 401), (423, 434, 404, 406), (428, 431, 427, 433), (438, 436, 435, 443, 441, 442, 444, 437), (443, 447, 445, 441), (439, 436, 438, 528, 527, 483), (448, 446, 445, 447), (441, 445, 446, 442), (442, 446, 448, 444), (475, 477, 478, 476), (399, 400, 452, 450, 491, 490), (480, 475, 476, 479), (455, 454, 487, 485), (479, 476, 478, 481), (457, 462, 461, 456), (455, 460, 459, 454), (461, 462, 467, 466, 465, 464, 463, 458, 459, 460), (467, 472, 471, 466), (465, 470, 469, 464), (466, 471, 470, 465), (456, 461, 460, 455, 473, 474), (479, 481, 474, 473), (481, 478, 477, 482), (482, 477, 475, 480), (454, 440, 488, 487), (457, 456, 484, 489), (438, 437, 531, 532), (455, 485, 484, 456, 474, 481, 482, 480, 479, 473), (487, 488, 496, 495, 497, 489, 484, 485), (496, 505, 504, 495), (491, 501, 500, 490), (488, 499, 505, 496), (486, 498, 499, 488), (495, 504, 506, 497), (514, 518, 515, 511), (511, 515, 516, 512), (513, 517, 518, 514), (513, 520, 522, 517), (510, 508, 524, 526, 513, 514, 511, 512, 525, 523, 507, 509), (521, 516, 515, 518, 517, 522, 506, 504, 505, 499, 498, 502, 503, 531, 534, 533), (541, 539, 535, 544), (620, 630, 631, 618), (548, 537, 538, 545), (544, 535, 537, 548), (507, 543, 549, 509), (543, 544, 548, 549), (509, 549, 546, 510), (549, 548, 560, 561, 559, 558, 545, 546), (625, 617, 615, 623, 622, 614, 546, 545, 538, 536, 547, 616, 624), (621, 620, 618, 619), (624, 619, 618, 625), (630, 629, 628, 631), (652, 565, 563, 651), (659, 569, 567, 661), (545, 558, 560, 548), (651, 563, 562, 655), (655, 562, 564, 657), (657, 564, 565, 652), (560, 656, 653, 561), (558, 654, 656, 560), (672, 664, 570, 577), (584, 590, 591, 585), (668, 663, 573, 578), (659, 666, 579, 569), (666, 668, 578, 579), (578, 573, 571, 584, 585, 589, 587, 579), (660, 670, 576, 566), (670, 672, 577, 576), (574, 575, 567, 569, 579, 587, 583, 582, 586, 588, 584, 571), (589, 597, 595, 587), (586, 594, 596, 588), (587, 595, 593, 583), (583, 593, 592, 582), (585, 591, 597, 589), (588, 596, 590, 584), (582, 592, 594, 586), (601, 609, 608, 600), (597, 591, 590, 596, 594, 592, 593, 601, 600, 602, 604, 598, 599, 605, 603, 595), (595, 603, 601, 593), (650, 651, 655, 654), (599, 607, 613, 605), (604, 612, 606, 598), (600, 608, 610, 602), (598, 606, 607, 599), (605, 613, 611, 603), (602, 610, 612, 604), (603, 611, 609, 601), (617, 628, 629, 615), (627, 632, 633, 626), (510, 546, 614, 616, 547, 508), (553, 557, 556, 552), (623, 620, 621, 622), (508, 547, 552, 550, 524), (553, 552, 547, 536, 540, 551), (615, 629, 630, 623), (614, 627, 626, 616), (625, 631, 628, 617), (621, 619, 633, 632), (616, 626, 633, 624), (622, 632, 627, 614), (641, 649, 647, 639), (559, 650, 654, 558), (561, 653, 650, 559), (656, 657, 652, 653), (653, 652, 651, 650), (611, 613, 607, 606, 612, 610, 638, 640, 634, 635, 641, 639, 637, 636, 608, 609), (608, 636, 638, 610), (646, 644, 645, 647, 649, 643, 642, 648), (638, 646, 648, 640), (639, 647, 645, 637), (637, 645, 644, 636), (635, 643, 649, 641), (640, 648, 642, 634), (636, 644, 646, 638), (634, 642, 643, 635), (654, 655, 657, 656), (662, 572, 570, 664), (573, 663, 665, 571), (662, 664, 676, 674, 675, 677, 665, 663), (575, 574, 673, 671), (671, 673, 672, 670), (567, 575, 671, 661), (661, 671, 670, 660), (580, 581, 669, 667), (667, 669, 668, 666), (568, 580, 667, 658), (658, 667, 666, 659), (581, 572, 662, 669), (669, 662, 663, 668), (574, 571, 665, 673), (673, 665, 664, 672), (660, 566, 568, 658), (675, 679, 681, 677), (665, 677, 676, 664), (679, 678, 680, 681), (674, 678, 679, 675), (676, 680, 678, 674), (677, 681, 680, 676), (562, 563, 661, 660, 658, 659, 565, 564), (565, 659, 661, 563), (566, 682, 683, 568), (581, 580, 568, 683, 688, 689, 685, 684, 687, 686, 682, 566, 576, 577, 570, 572), (687, 684, 762, 763, 692, 695), (683, 682, 690, 691), (688, 683, 691, 696), (682, 686, 694, 690), (690, 698, 699, 691), (691, 699, 704, 696), (694, 702, 698, 690), (693, 701, 700, 692), (696, 704, 705, 697), (695, 703, 702, 694), (697, 705, 701, 693), (692, 700, 703, 695), (705, 713, 709, 701), (700, 708, 711, 703), (698, 706, 707, 699), (699, 707, 712, 704), (702, 710, 706, 698), (701, 709, 708, 700), (704, 712, 713, 705), (703, 711, 710, 702), (709, 713, 721, 717, 716, 719, 718, 714, 715, 707, 706, 710, 711, 708), (693, 692, 763, 765, 767, 766, 764, 762, 684, 685), (707, 715, 720, 721, 713, 712), (762, 764, 765, 763), (718, 726, 722, 714), (717, 725, 724, 716), (720, 728, 729, 721), (719, 727, 726, 718), (721, 729, 725, 717), (716, 724, 727, 719), (714, 722, 723, 715), (715, 723, 728, 720), (687, 695, 694, 686), (729, 728, 723, 722, 726, 727, 735, 734, 730, 731, 736, 737, 733, 732, 724, 725), (688, 696, 697, 689), (689, 697, 693, 685), (724, 732, 735, 727), (735, 743, 742, 734), (737, 745, 741, 733), (732, 740, 743, 735), (730, 738, 739, 731), (731, 739, 744, 736), (734, 742, 738, 730), (733, 741, 740, 732), (736, 744, 745, 737), (742, 743, 740, 741, 749, 748, 751, 750, 746, 747, 752, 753, 745, 744, 739, 738), (745, 753, 749, 741), (752, 760, 761, 753), (751, 759, 758, 750), (753, 761, 757, 749), (748, 756, 759, 751), (746, 754, 755, 747), (747, 755, 760, 752), (750, 758, 754, 746), (749, 757, 756, 748), (756, 757, 761, 760, 755, 754, 758, 759), (766, 770, 768, 764), (770, 771, 769, 768), (764, 768, 769, 765), (765, 769, 771, 767), (767, 771, 770, 766), (360, 353, 1018, 1020, 1021, 1019, 354, 361), (542, 786, 785, 784, 787, 541, 544, 543), (781, 783, 782, 780), (788, 792, 797, 796, 794, 795, 789, 793), (785, 788, 793, 784), (796, 798, 799, 794), (781, 780, 913, 916), (774, 778, 896, 892), (356, 782, 919, 825), (354, 352, 807, 809), (776, 774, 892, 894), (355, 356, 825, 821), (791, 790, 776, 894, 949, 950, 895, 777), (352, 779, 897, 807), (351, 353, 808, 806), (775, 779, 1033, 1029), (783, 781, 916, 922), (780, 355, 821, 913), (778, 351, 806, 896), (782, 783, 922, 919), (775, 777, 895, 893), (493, 492, 805, 804), (803, 802, 804, 805), (800, 801, 492, 493), (801, 803, 805, 492), (802, 800, 493, 804), (366, 799, 798, 365), (794, 799, 366, 363, 795), (792, 788, 785, 786, 358, 359), (431, 432, 43, 41, 429, 427), (556, 557, 555, 136, 135, 554), (779, 775, 893, 897), (422, 408, 37, 45, 23, 405, 404, 434), (432, 431, 428, 426, 42, 43), (399, 400, 398, 21, 20, 99, 100, 0, 368, 367, 503, 502), (464, 469, 468, 71, 68, 463), (401, 418, 415, 33, 22, 395), (408, 422, 407, 402, 25, 37), (516, 521, 112, 108, 519, 512), (842, 843, 852, 853), (814, 810, 812, 816), (834, 835, 839, 838), (815, 899, 904, 817), (810, 811, 813, 812), (811, 815, 817, 813), (837, 937, 943, 841), (900, 814, 816, 902), (836, 834, 838, 840), (902, 816, 812, 813, 817, 904, 913, 821, 819, 818, 820, 911), (820, 818, 822, 824), (911, 820, 824, 917), (818, 819, 823, 822), (819, 821, 825, 823), (824, 822, 823, 825, 919, 925, 829, 827, 826, 828, 923, 917), (895, 950, 951, 953, 954, 952, 949, 894, 892, 896, 900, 907, 898, 901, 908, 899, 989, 995, 992, 991, 994, 988, 897, 893), (832, 830, 831, 833, 931, 937, 837, 835, 834, 836, 935, 929), (923, 828, 832, 929), (827, 829, 833, 831), (829, 925, 931, 833), (826, 827, 831, 830), (828, 826, 830, 832), (935, 836, 840, 941), (835, 837, 841, 839), (844, 845, 846, 847), (849, 847, 842, 851), (848, 849, 851, 850), (846, 848, 850, 843), (847, 846, 843, 842), (855, 853, 857, 859), (851, 842, 853, 855), (850, 851, 855, 854), (843, 850, 854, 852), (857, 856, 858, 859), (854, 855, 859, 858), (852, 854, 858, 856), (853, 852, 856, 857), (879, 877, 883, 882), (882, 883, 881, 880, 996, 990, 884, 885, 887, 886, 993, 997), (941, 840, 838, 839, 841, 943, 966, 863, 861, 860, 862, 906), (860, 861, 865, 864), (861, 863, 867, 865), (863, 966, 972, 867), (906, 862, 866, 970), (862, 860, 864, 866), (866, 864, 865, 867, 972, 978, 871, 869, 868, 870, 976, 970), (878, 988, 996, 880), (868, 869, 873, 872), (976, 870, 874, 982), (871, 978, 984, 875), (870, 868, 872, 874), (869, 871, 875, 873), (875, 984, 982, 874, 872, 873), (989, 879, 882, 997), (877, 876, 881, 883), (876, 878, 880, 881), (886, 887, 891, 890), (887, 885, 889, 891), (993, 886, 890, 1007), (885, 884, 888, 889), (884, 990, 1006, 888), (947, 958, 957, 948), (907, 909, 903, 898), (936, 942, 944, 938), (908, 910, 904, 899), (898, 903, 905, 901), (901, 905, 910, 908), (940, 946, 943, 937), (900, 902, 909, 907), (939, 945, 942, 936), (902, 911, 915, 912, 914, 916, 913, 904, 910, 905, 903, 909), (915, 921, 918, 912), (911, 917, 921, 915), (912, 918, 920, 914), (914, 920, 922, 916), (921, 917, 923, 927, 924, 926, 928, 925, 919, 922, 920, 918), (1009, 1011, 1010, 1007, 890, 891, 889, 888, 1006, 1008), (933, 929, 935, 939, 936, 938, 940, 937, 931, 934, 932, 930), (923, 929, 933, 927), (926, 932, 934, 928), (928, 934, 931, 925), (924, 930, 932, 926), (927, 933, 930, 924), (935, 941, 945, 939), (938, 944, 946, 940), (949, 952, 951, 950), (954, 956, 947, 952), (953, 955, 956, 954), (951, 948, 955, 953), (952, 947, 948, 951), (960, 964, 962, 958), (956, 960, 958, 947), (955, 959, 960, 956), (948, 957, 959, 955), (962, 964, 963, 961), (959, 963, 964, 960), (957, 961, 963, 959), (958, 962, 961, 957), (995, 1000, 1001, 992), (1000, 997, 993, 1004, 1005, 1003, 1002, 990, 996, 998, 999, 1001), (941, 906, 968, 965, 967, 969, 966, 943, 946, 944, 942, 945), (965, 971, 973, 967), (967, 973, 975, 969), (969, 975, 972, 966), (906, 970, 974, 968), (968, 974, 971, 965), (974, 970, 976, 980, 977, 979, 981, 978, 972, 975, 973, 971), (994, 998, 996, 988), (977, 983, 985, 979), (976, 982, 986, 980), (981, 987, 984, 978), (980, 986, 983, 977), (979, 985, 987, 981), (987, 985, 983, 986, 982, 984), (989, 997, 1000, 995), (992, 1001, 999, 991), (991, 999, 998, 994), (1004, 1010, 1011, 1005), (1005, 1011, 1009, 1003), (993, 1007, 1010, 1004), (1003, 1009, 1008, 1002), (1002, 1008, 1006, 990), (809, 807, 897, 988, 878, 876, 877, 879, 989, 899, 815, 811, 810, 814, 900, 896, 806, 808, 844, 847, 849, 848, 846, 845), (1012, 1014, 1018, 1016), (1015, 1013, 1017, 1019), (1026, 1012, 1016, 1032), (1014, 1015, 1019, 1021, 1020, 1018), (1013, 1027, 1033, 1017), (1022, 1028, 1030, 1024), (1025, 1031, 1029, 1023), (1026, 1032, 1028, 1022), (1024, 1030, 1034, 1035, 1031, 1025), (1023, 1029, 1033, 1027), (1022, 1024, 1025, 1023, 1027, 773, 540, 536, 538, 537, 535, 539, 772, 1026), (778, 774, 1028, 1032), (352, 354, 1019, 1017), (777, 775, 1029, 1031), (353, 351, 1016, 1018), (351, 778, 1032, 1016), (774, 776, 1030, 1028)])
me_cube_001.polygons.foreach_set('material_index', [2, 2, 2, 2, 2, 2, 0, 0, 2, 0, 0, 1, 0, 0, 0, 0, 2, 0, 1, 2, 1, 0, 0, 0, 4, 0, 0, 0, 0, 0, 0, 4, 2, 2, 2, 2, 1, 2, 2, 2, 1, 0, 0, 0, 0, 0, 2, 2, 2, 2, 2, 1, 2, 2, 0, 0, 0, 4, 0, 2, 4, 0, 0, 0, 2, 2, 0, 2, 0, 2, 4, 2, 4, 4, 4, 2, 0, 4, 2, 4, 2, 2, 2, 0, 4, 2, 0, 0, 4, 1, 4, 4, 2, 2, 0, 2, 2, 2, 2, 2, 2, 2, 2, 2, 2, 2, 2, 2, 2, 2, 2, 2, 2, 2, 2, 2, 1, 3, 3, 1, 1, 1, 1, 1, 1, 1, 1, 4, 4, 2, 4, 4, 4, 2, 0, 4, 4, 4, 4, 4, 4, 0, 2, 2, 1, 1, 1, 1, 0, 0, 0, 0, 0, 0, 0, 0, 1, 2, 2, 0, 2, 0, 2, 0, 2, 0, 2, 0, 2, 0, 2, 0, 2, 4, 0, 4, 4, 4, 4, 0, 0, 2, 2, 4, 4, 4, 4, 4, 4, 4, 4, 4, 4, 4, 4, 2, 2, 2, 2, 2, 2, 2, 2, 2, 4, 2, 4, 2, 2, 2, 2, 2, 2, 2, 2, 4, 1, 4, 4, 1, 1, 1, 1, 1, 1, 1, 1, 1, 3, 3, 2, 2, 2, 2, 2, 2, 2, 2, 2, 0, 0, 0, 0, 0, 4, 0, 4, 0, 0, 1, 0, 4, 4, 2, 2, 2, 2, 2, 0, 0, 0, 0, 1, 0, 0, 0, 0, 0, 0, 0, 4, 0, 0, 0, 0, 4, 2, 2, 2, 1, 2, 2, 1, 0, 0, 0, 0, 2, 0, 2, 2, 2, 2, 2, 0, 0, 0, 4, 0, 2, 0, 2, 2, 0, 2, 0, 2, 4, 4, 4, 4, 2, 4, 2, 4, 2, 2, 2, 0, 2, 0, 0, 1, 4, 4, 2, 2, 0, 2, 2, 2, 2, 2, 2, 2, 2, 2, 2, 2, 2, 2, 2, 2, 2, 2, 2, 2, 2, 2, 1, 3, 3, 1, 1, 1, 1, 1, 1, 1, 1, 4, 4, 2, 4, 4, 2, 0, 4, 4, 4, 4, 4, 4, 0, 2, 2, 1, 1, 1, 1, 0, 0, 0, 0, 0, 0, 0, 0, 1, 2, 2, 0, 2, 0, 2, 0, 2, 0, 2, 0, 2, 0, 2, 0, 2, 4, 0, 4, 4, 4, 4, 0, 0, 2, 2, 4, 4, 4, 4, 4, 4, 4, 4, 4, 4, 4, 4, 2, 2, 2, 2, 2, 2, 2, 2, 2, 4, 2, 4, 2, 2, 2, 2, 2, 2, 2, 2, 4, 1, 4, 4, 1, 1, 1, 1, 1, 1, 1, 1, 1, 3, 3, 2, 2, 2, 2, 2, 2, 2, 2, 2, 0, 0, 0, 0, 0, 4, 0, 0, 1, 0, 4, 0, 4, 2, 0, 4, 0, 4, 4, 4, 4, 0, 0, 4, 2, 0, 4, 4, 4, 4, 4, 4, 4, 0, 4, 4, 4, 1, 4, 0, 2, 0, 0, 4, 2, 2, 2, 2, 2, 2, 2, 2, 2, 2, 2, 2, 2, 2, 2, 4, 2, 2, 2, 2, 2, 2, 2, 2, 4, 2, 2, 2, 2, 2, 2, 2, 2, 1, 2, 2, 2, 4, 2, 2, 2, 2, 2, 2, 2, 2, 4, 2, 2, 2, 2, 2, 1, 4, 4, 4, 2, 2, 2, 2, 2, 2, 2, 2, 2, 2, 2, 2, 2, 2, 2, 2, 2, 2, 2, 2, 1, 2, 2, 2, 2, 2, 2, 2, 2, 4, 2, 2, 2, 2, 2, 2, 2, 2, 1, 2, 2, 0, 4, 2, 2, 2, 2, 2, 2, 2, 2, 4, 2, 2, 2, 2, 2, 1, 4, 4, 4, 2, 2, 2, 2, 2, 4, 1, 1, 1, 1, 1, 1, 1, 1, 1, 1, 2, 4, 4, 4, 4, 4, 4])
me_cube_001.materials.append(mat_material_001)
me_cube_001.materials.append(mat_material_002)
me_cube_001.materials.append(mat_material_003)
me_cube_001.materials.append(mat_material_004)
me_cube_001.materials.append(mat_material_005)
me_cube_001.use_remesh_preserve_volume = False
me_cube_001.use_remesh_preserve_attributes = False
me_cube_001.use_mirror_vertex_groups = False
me_cube_001.update()

# ---- objects
ob_cube = bpy.data.objects.new('Cube', me_cube_001)
ob_lamp = bpy.data.objects.new('Lamp', light_lamp)
ob_camera = bpy.data.objects.new('Camera', cam_camera)

# ---- transforms, parenting, visibility, modifiers, constraints
ob_cube.location = (1.481, -0.7035, 2.149)
ob_cube.lineart.crease_threshold = 0.0
ob_lamp.location = (4.076, 1.005, 5.904)
ob_lamp.rotation_euler = (0.6503, 0.05522, 1.866)
ob_lamp.lock_rotations_4d = False
ob_lamp.empty_display_type = 'ARROWS'
ob_lamp.color = (0.0, 0.0, 0.0, 0.0)
ob_lamp.lineart.crease_threshold = 0.0
ob_camera.location = (7.481, -6.508, 5.344)
ob_camera.rotation_euler = (1.109, 0.01082, 0.8149)
ob_camera.lock_rotations_4d = False
ob_camera.empty_display_type = 'ARROWS'
ob_camera.color = (0.0, 0.0, 0.0, 0.0)
ob_camera.display_type = 'WIRE'
ob_camera.lineart.crease_threshold = 0.0

# ---- collection membership
col_collection_1.objects.link(ob_cube)
col_collection_1.objects.link(ob_lamp)
col_collection_1.objects.link(ob_camera)

# ---- scene / render settings (as saved in the file)
scene.camera = ob_camera
scene.frame_start = 1; scene.frame_end = 250; scene.frame_set(1)
scene.render.engine = 'BLENDER_EEVEE_NEXT'
scene.render.resolution_percentage = 50
scene.render.dither_intensity = 0.0
scene.cycles.use_denoising = False
scene.cycles.samples = 10
scene.cycles.sampling_pattern = 'TABULATED_SOBOL'
scene.cycles.light_sampling_threshold = 0.0
scene.cycles.use_adaptive_sampling = False
scene.cycles.use_light_tree = False
scene.cycles.blur_glossy = 0.0
scene.cycles.volume_bounces = 1
scene.cycles.pixel_filter_type = 'GAUSSIAN'
scene.cycles.sample_clamp_indirect = 0.0
scene.view_settings.view_transform = 'Standard'
bpy.context.view_layer.update()
